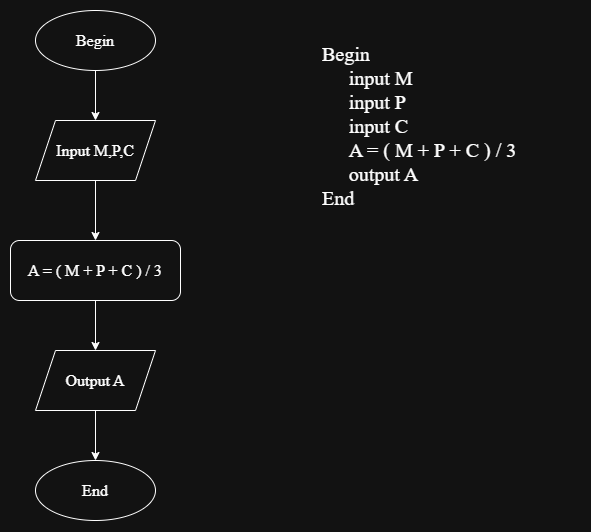

The diagram above was exported from draw.io. Its source (the exported page's mxGraphModel, read from the mxfile embedded in the PNG):
<mxGraphModel dx="1423" dy="826" grid="1" gridSize="10" guides="1" tooltips="1" connect="1" arrows="1" fold="1" page="1" pageScale="1" pageWidth="827" pageHeight="1169" math="0" shadow="0">
  <root>
    <mxCell id="0" />
    <mxCell id="1" parent="0" />
    <mxCell id="ABfO8HKGf6aQAguDsuC5-187" edge="1" parent="1" source="ABfO8HKGf6aQAguDsuC5-188" style="edgeStyle=orthogonalEdgeStyle;rounded=0;orthogonalLoop=1;jettySize=auto;html=1;exitX=0.5;exitY=1;exitDx=0;exitDy=0;" target="ABfO8HKGf6aQAguDsuC5-191">
      <mxGeometry relative="1" as="geometry" />
    </mxCell>
    <mxCell id="ABfO8HKGf6aQAguDsuC5-188" parent="1" style="ellipse;whiteSpace=wrap;html=1;" value="&lt;font style=&quot;font-size: 16px;&quot; face=&quot;Times New Roman&quot;&gt;Begin&lt;/font&gt;" vertex="1">
      <mxGeometry height="60" width="120" x="215" y="40" as="geometry" />
    </mxCell>
    <mxCell id="ABfO8HKGf6aQAguDsuC5-189" parent="1" style="ellipse;whiteSpace=wrap;html=1;" value="&lt;font style=&quot;font-size: 16px;&quot; face=&quot;Times New Roman&quot;&gt;End&lt;/font&gt;" vertex="1">
      <mxGeometry height="60" width="120" x="215" y="490" as="geometry" />
    </mxCell>
    <mxCell id="ABfO8HKGf6aQAguDsuC5-190" edge="1" parent="1" source="ABfO8HKGf6aQAguDsuC5-191" style="edgeStyle=orthogonalEdgeStyle;rounded=0;orthogonalLoop=1;jettySize=auto;html=1;exitX=0.5;exitY=1;exitDx=0;exitDy=0;entryX=0.5;entryY=0;entryDx=0;entryDy=0;" target="ABfO8HKGf6aQAguDsuC5-193">
      <mxGeometry relative="1" as="geometry" />
    </mxCell>
    <mxCell id="ABfO8HKGf6aQAguDsuC5-191" parent="1" style="shape=parallelogram;perimeter=parallelogramPerimeter;whiteSpace=wrap;html=1;fixedSize=1;" value="&lt;font face=&quot;Times New Roman&quot; style=&quot;font-size: 16px;&quot;&gt;Input M,P,C&lt;/font&gt;" vertex="1">
      <mxGeometry height="60" width="120" x="215" y="150" as="geometry" />
    </mxCell>
    <mxCell id="ABfO8HKGf6aQAguDsuC5-192" edge="1" parent="1" source="ABfO8HKGf6aQAguDsuC5-193" style="edgeStyle=orthogonalEdgeStyle;rounded=0;orthogonalLoop=1;jettySize=auto;html=1;exitX=0.5;exitY=1;exitDx=0;exitDy=0;" target="ABfO8HKGf6aQAguDsuC5-195">
      <mxGeometry relative="1" as="geometry" />
    </mxCell>
    <mxCell id="ABfO8HKGf6aQAguDsuC5-193" parent="1" style="rounded=1;whiteSpace=wrap;html=1;" value="&lt;font face=&quot;Times New Roman&quot;&gt;&lt;span style=&quot;font-size: 16px;&quot;&gt;A = ( M + P + C ) / 3&lt;/span&gt;&lt;/font&gt;" vertex="1">
      <mxGeometry height="60" width="170" x="190" y="270" as="geometry" />
    </mxCell>
    <mxCell id="ABfO8HKGf6aQAguDsuC5-194" edge="1" parent="1" source="ABfO8HKGf6aQAguDsuC5-195" style="edgeStyle=orthogonalEdgeStyle;rounded=0;orthogonalLoop=1;jettySize=auto;html=1;exitX=0.5;exitY=1;exitDx=0;exitDy=0;entryX=0.5;entryY=0;entryDx=0;entryDy=0;" target="ABfO8HKGf6aQAguDsuC5-189">
      <mxGeometry relative="1" as="geometry" />
    </mxCell>
    <mxCell id="ABfO8HKGf6aQAguDsuC5-195" parent="1" style="shape=parallelogram;perimeter=parallelogramPerimeter;whiteSpace=wrap;html=1;fixedSize=1;" value="&lt;span style=&quot;font-family: &amp;quot;Times New Roman&amp;quot;; font-size: 16px;&quot;&gt;Output&lt;/span&gt;&lt;font face=&quot;Times New Roman&quot; style=&quot;font-size: 16px;&quot;&gt;&amp;nbsp;A&lt;/font&gt;" vertex="1">
      <mxGeometry height="60" width="120" x="215" y="380" as="geometry" />
    </mxCell>
    <mxCell id="ABfO8HKGf6aQAguDsuC5-196" parent="1" style="text;html=1;whiteSpace=wrap;strokeColor=none;fillColor=none;align=left;verticalAlign=middle;rounded=0;" value="&lt;div style=&quot;&quot;&gt;&lt;font style=&quot;font-size: 20px;&quot; face=&quot;Times New Roman&quot;&gt;Begin&lt;/font&gt;&lt;/div&gt;&lt;div style=&quot;&quot;&gt;&lt;font style=&quot;font-size: 20px;&quot; face=&quot;Times New Roman&quot;&gt;&lt;span style=&quot;white-space: pre;&quot;&gt;&#09;&lt;/span&gt;input M&lt;/font&gt;&lt;/div&gt;&lt;div style=&quot;&quot;&gt;&lt;font style=&quot;font-size: 20px;&quot; face=&quot;Times New Roman&quot;&gt;&lt;span style=&quot;white-space: pre;&quot;&gt;&#09;&lt;/span&gt;&lt;/font&gt;&lt;span style=&quot;font-family: &amp;quot;Times New Roman&amp;quot;; font-size: 20px;&quot;&gt;input P&lt;/span&gt;&lt;font style=&quot;font-size: 20px;&quot; face=&quot;Times New Roman&quot;&gt;&lt;br&gt;&lt;/font&gt;&lt;span style=&quot;font-family: &amp;quot;Times New Roman&amp;quot;; font-size: 20px; background-color: transparent; color: light-dark(rgb(0, 0, 0), rgb(255, 255, 255));&quot;&gt;&lt;span style=&quot;white-space: pre;&quot;&gt;&#09;&lt;/span&gt;input C&lt;/span&gt;&lt;/div&gt;&lt;div style=&quot;&quot;&gt;&lt;font style=&quot;font-size: 20px;&quot; face=&quot;Times New Roman&quot;&gt;&lt;span style=&quot;white-space: pre;&quot;&gt;&#09;&lt;/span&gt;A&amp;nbsp;= ( M + P + C ) / 3&amp;nbsp;&lt;br&gt;&lt;/font&gt;&lt;/div&gt;&lt;div style=&quot;&quot;&gt;&lt;font style=&quot;font-size: 20px;&quot; face=&quot;Times New Roman&quot;&gt;&lt;span style=&quot;white-space: pre;&quot;&gt;&#09;&lt;/span&gt;output A&lt;/font&gt;&lt;/div&gt;&lt;div style=&quot;&quot;&gt;&lt;font face=&quot;Times New Roman&quot; style=&quot;font-size: 20px;&quot;&gt;End&lt;/font&gt;&lt;/div&gt;" vertex="1">
      <mxGeometry height="30" width="260" x="500" y="140" as="geometry" />
    </mxCell>
  </root>
</mxGraphModel>